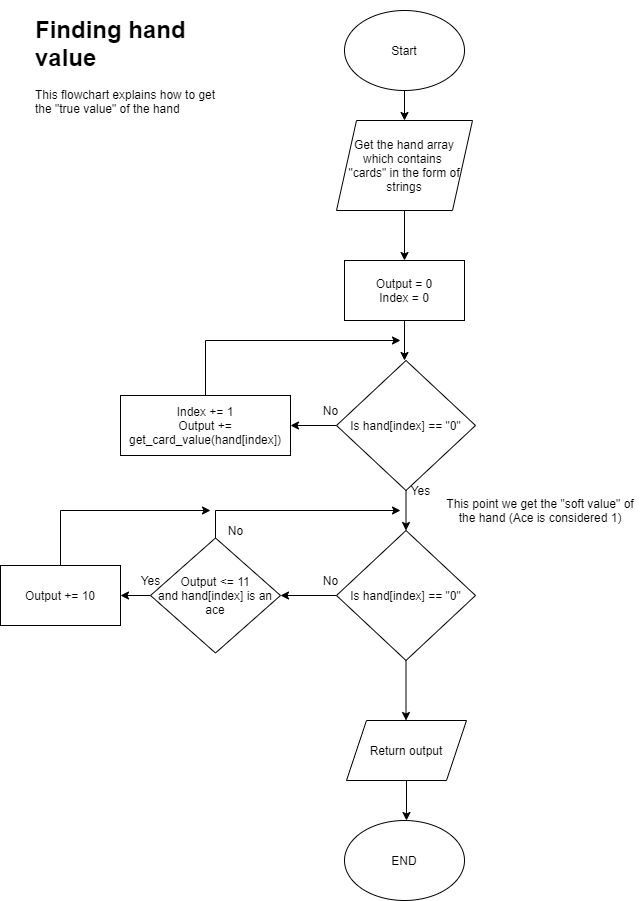

The diagram above was exported from draw.io. Its source (the exported page's mxGraphModel, read from the mxfile embedded in the PNG):
<mxGraphModel dx="1278" dy="491" grid="1" gridSize="10" guides="1" tooltips="1" connect="1" arrows="1" fold="1" page="1" pageScale="1" pageWidth="827" pageHeight="1169" math="0" shadow="0">
  <root>
    <mxCell id="0" />
    <mxCell id="1" parent="0" />
    <mxCell id="3VZrkKbXZQj4BcwtaAUG-1" value="&lt;h1&gt;Finding hand value&lt;/h1&gt;&lt;div&gt;This flowchart explains how to get the &quot;true value&quot; of the hand&lt;/div&gt;" style="text;html=1;strokeColor=none;fillColor=none;spacing=5;spacingTop=-20;whiteSpace=wrap;overflow=hidden;rounded=0;" vertex="1" parent="1">
      <mxGeometry x="40" y="40" width="190" height="120" as="geometry" />
    </mxCell>
    <mxCell id="3VZrkKbXZQj4BcwtaAUG-4" style="edgeStyle=orthogonalEdgeStyle;rounded=0;orthogonalLoop=1;jettySize=auto;html=1;entryX=0.5;entryY=0;entryDx=0;entryDy=0;" edge="1" parent="1" source="3VZrkKbXZQj4BcwtaAUG-2" target="3VZrkKbXZQj4BcwtaAUG-3">
      <mxGeometry relative="1" as="geometry" />
    </mxCell>
    <mxCell id="3VZrkKbXZQj4BcwtaAUG-2" value="Start" style="ellipse;whiteSpace=wrap;html=1;" vertex="1" parent="1">
      <mxGeometry x="354" y="40" width="120" height="80" as="geometry" />
    </mxCell>
    <mxCell id="3VZrkKbXZQj4BcwtaAUG-5" style="edgeStyle=orthogonalEdgeStyle;rounded=0;orthogonalLoop=1;jettySize=auto;html=1;" edge="1" parent="1" source="3VZrkKbXZQj4BcwtaAUG-3">
      <mxGeometry relative="1" as="geometry">
        <mxPoint x="414" y="290" as="targetPoint" />
      </mxGeometry>
    </mxCell>
    <mxCell id="3VZrkKbXZQj4BcwtaAUG-3" value="Get the hand array which contains &lt;br&gt;&quot;cards&quot; in the form of strings" style="shape=parallelogram;perimeter=parallelogramPerimeter;whiteSpace=wrap;html=1;fixedSize=1;" vertex="1" parent="1">
      <mxGeometry x="346" y="150" width="136" height="90" as="geometry" />
    </mxCell>
    <mxCell id="3VZrkKbXZQj4BcwtaAUG-7" style="edgeStyle=orthogonalEdgeStyle;rounded=0;orthogonalLoop=1;jettySize=auto;html=1;" edge="1" parent="1" source="3VZrkKbXZQj4BcwtaAUG-6">
      <mxGeometry relative="1" as="geometry">
        <mxPoint x="414" y="390" as="targetPoint" />
      </mxGeometry>
    </mxCell>
    <mxCell id="3VZrkKbXZQj4BcwtaAUG-6" value="Output = 0&lt;br&gt;Index = 0" style="rounded=0;whiteSpace=wrap;html=1;" vertex="1" parent="1">
      <mxGeometry x="354" y="290" width="120" height="60" as="geometry" />
    </mxCell>
    <mxCell id="3VZrkKbXZQj4BcwtaAUG-10" style="edgeStyle=orthogonalEdgeStyle;rounded=0;orthogonalLoop=1;jettySize=auto;html=1;" edge="1" parent="1" source="3VZrkKbXZQj4BcwtaAUG-8">
      <mxGeometry relative="1" as="geometry">
        <mxPoint x="300" y="455" as="targetPoint" />
      </mxGeometry>
    </mxCell>
    <mxCell id="3VZrkKbXZQj4BcwtaAUG-15" style="edgeStyle=orthogonalEdgeStyle;rounded=0;orthogonalLoop=1;jettySize=auto;html=1;" edge="1" parent="1" source="3VZrkKbXZQj4BcwtaAUG-8">
      <mxGeometry relative="1" as="geometry">
        <mxPoint x="415.5" y="560" as="targetPoint" />
      </mxGeometry>
    </mxCell>
    <mxCell id="3VZrkKbXZQj4BcwtaAUG-8" value="Is hand[index] == &quot;0&quot;" style="rhombus;whiteSpace=wrap;html=1;" vertex="1" parent="1">
      <mxGeometry x="346" y="390" width="139" height="130" as="geometry" />
    </mxCell>
    <mxCell id="3VZrkKbXZQj4BcwtaAUG-12" style="edgeStyle=orthogonalEdgeStyle;rounded=0;orthogonalLoop=1;jettySize=auto;html=1;" edge="1" parent="1" source="3VZrkKbXZQj4BcwtaAUG-11">
      <mxGeometry relative="1" as="geometry">
        <mxPoint x="410" y="370" as="targetPoint" />
        <Array as="points">
          <mxPoint x="215" y="370" />
        </Array>
      </mxGeometry>
    </mxCell>
    <mxCell id="3VZrkKbXZQj4BcwtaAUG-11" value="Index += 1&lt;br&gt;Output += get_card_value(hand[index])&lt;br&gt;" style="rounded=0;whiteSpace=wrap;html=1;" vertex="1" parent="1">
      <mxGeometry x="130" y="425" width="170" height="60" as="geometry" />
    </mxCell>
    <mxCell id="3VZrkKbXZQj4BcwtaAUG-13" value="No" style="text;html=1;align=center;verticalAlign=middle;resizable=0;points=[];autosize=1;" vertex="1" parent="1">
      <mxGeometry x="325" y="430" width="30" height="20" as="geometry" />
    </mxCell>
    <mxCell id="3VZrkKbXZQj4BcwtaAUG-16" value="Yes" style="text;html=1;align=center;verticalAlign=middle;resizable=0;points=[];autosize=1;" vertex="1" parent="1">
      <mxGeometry x="415" y="510" width="30" height="20" as="geometry" />
    </mxCell>
    <mxCell id="3VZrkKbXZQj4BcwtaAUG-17" value="This point we get the &quot;soft value&quot; of the hand (Ace is considered 1)" style="text;html=1;strokeColor=none;fillColor=none;align=center;verticalAlign=middle;whiteSpace=wrap;rounded=0;" vertex="1" parent="1">
      <mxGeometry x="450" y="530" width="200" height="20" as="geometry" />
    </mxCell>
    <mxCell id="3VZrkKbXZQj4BcwtaAUG-20" style="edgeStyle=orthogonalEdgeStyle;rounded=0;orthogonalLoop=1;jettySize=auto;html=1;" edge="1" parent="1" source="3VZrkKbXZQj4BcwtaAUG-19">
      <mxGeometry relative="1" as="geometry">
        <mxPoint x="290" y="625" as="targetPoint" />
      </mxGeometry>
    </mxCell>
    <mxCell id="3VZrkKbXZQj4BcwtaAUG-35" style="edgeStyle=orthogonalEdgeStyle;rounded=0;orthogonalLoop=1;jettySize=auto;html=1;" edge="1" parent="1" source="3VZrkKbXZQj4BcwtaAUG-19">
      <mxGeometry relative="1" as="geometry">
        <mxPoint x="415.5" y="750" as="targetPoint" />
      </mxGeometry>
    </mxCell>
    <mxCell id="3VZrkKbXZQj4BcwtaAUG-19" value="Is hand[index] == &quot;0&quot;" style="rhombus;whiteSpace=wrap;html=1;" vertex="1" parent="1">
      <mxGeometry x="346" y="560" width="139" height="130" as="geometry" />
    </mxCell>
    <mxCell id="3VZrkKbXZQj4BcwtaAUG-21" value="No" style="text;html=1;align=center;verticalAlign=middle;resizable=0;points=[];autosize=1;" vertex="1" parent="1">
      <mxGeometry x="325" y="600" width="30" height="20" as="geometry" />
    </mxCell>
    <mxCell id="3VZrkKbXZQj4BcwtaAUG-26" style="edgeStyle=orthogonalEdgeStyle;rounded=0;orthogonalLoop=1;jettySize=auto;html=1;" edge="1" parent="1" source="3VZrkKbXZQj4BcwtaAUG-23">
      <mxGeometry relative="1" as="geometry">
        <mxPoint x="410" y="540" as="targetPoint" />
        <Array as="points">
          <mxPoint x="225" y="540" />
        </Array>
      </mxGeometry>
    </mxCell>
    <mxCell id="3VZrkKbXZQj4BcwtaAUG-31" style="edgeStyle=orthogonalEdgeStyle;rounded=0;orthogonalLoop=1;jettySize=auto;html=1;" edge="1" parent="1" source="3VZrkKbXZQj4BcwtaAUG-23">
      <mxGeometry relative="1" as="geometry">
        <mxPoint x="130" y="625" as="targetPoint" />
      </mxGeometry>
    </mxCell>
    <mxCell id="3VZrkKbXZQj4BcwtaAUG-23" value="Output &amp;lt;= 11&lt;br&gt;and hand[index] is an ace" style="rhombus;whiteSpace=wrap;html=1;" vertex="1" parent="1">
      <mxGeometry x="160" y="567.5" width="130" height="115" as="geometry" />
    </mxCell>
    <mxCell id="3VZrkKbXZQj4BcwtaAUG-28" value="No" style="text;html=1;align=center;verticalAlign=middle;resizable=0;points=[];autosize=1;" vertex="1" parent="1">
      <mxGeometry x="230" y="550" width="30" height="20" as="geometry" />
    </mxCell>
    <mxCell id="3VZrkKbXZQj4BcwtaAUG-32" value="Yes" style="text;html=1;align=center;verticalAlign=middle;resizable=0;points=[];autosize=1;" vertex="1" parent="1">
      <mxGeometry x="145" y="600" width="30" height="20" as="geometry" />
    </mxCell>
    <mxCell id="3VZrkKbXZQj4BcwtaAUG-34" style="edgeStyle=orthogonalEdgeStyle;rounded=0;orthogonalLoop=1;jettySize=auto;html=1;" edge="1" parent="1" source="3VZrkKbXZQj4BcwtaAUG-33">
      <mxGeometry relative="1" as="geometry">
        <mxPoint x="220" y="540" as="targetPoint" />
        <Array as="points">
          <mxPoint x="70" y="540" />
        </Array>
      </mxGeometry>
    </mxCell>
    <mxCell id="3VZrkKbXZQj4BcwtaAUG-33" value="Output += 10" style="rounded=0;whiteSpace=wrap;html=1;" vertex="1" parent="1">
      <mxGeometry x="10" y="595" width="120" height="60" as="geometry" />
    </mxCell>
    <mxCell id="3VZrkKbXZQj4BcwtaAUG-37" style="edgeStyle=orthogonalEdgeStyle;rounded=0;orthogonalLoop=1;jettySize=auto;html=1;" edge="1" parent="1" source="3VZrkKbXZQj4BcwtaAUG-36">
      <mxGeometry relative="1" as="geometry">
        <mxPoint x="416" y="850" as="targetPoint" />
      </mxGeometry>
    </mxCell>
    <mxCell id="3VZrkKbXZQj4BcwtaAUG-36" value="Return output" style="shape=parallelogram;perimeter=parallelogramPerimeter;whiteSpace=wrap;html=1;fixedSize=1;" vertex="1" parent="1">
      <mxGeometry x="356" y="750" width="120" height="60" as="geometry" />
    </mxCell>
    <mxCell id="3VZrkKbXZQj4BcwtaAUG-38" value="END" style="ellipse;whiteSpace=wrap;html=1;" vertex="1" parent="1">
      <mxGeometry x="354" y="850" width="120" height="80" as="geometry" />
    </mxCell>
  </root>
</mxGraphModel>